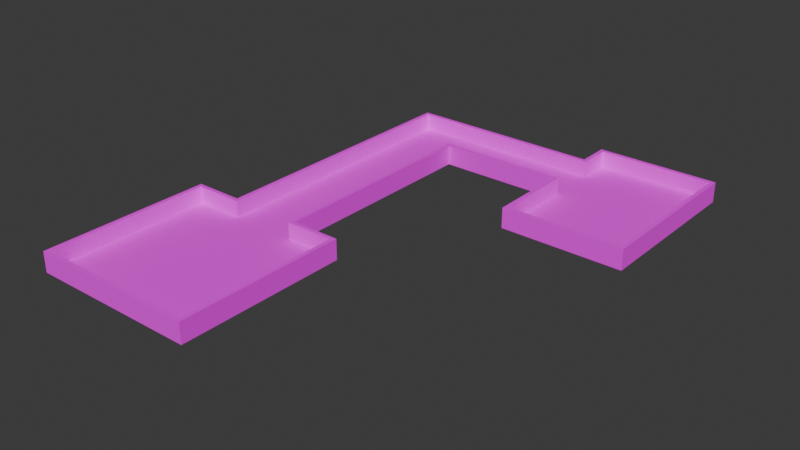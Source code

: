 # Source: mle-basic3-2.blend  (saved by Blender 4.0.36; exported with 4.5.12 LTS)
import bpy
from mathutils import Matrix  # noqa: F401  (used for matrix-valued properties, if any)

bpy.ops.wm.read_factory_settings(use_empty=True)
scene = bpy.context.scene
scene.name = 'Scene'

# ---- collections
col_collection = bpy.data.collections.new('Collection'); scene.collection.children.link(col_collection)

# ---- images (referenced by path relative to the original .blend; pixels are not part of the script)
import os
ASSET_DIR = os.environ.get("B2B_ASSET_DIR", "")  # directory of the original .blend (textures are referenced by path, not embedded)
HERE = os.path.dirname(os.path.abspath(__file__))  # packed textures are extracted next to this script under _unpacked/

def load_image(name, relpath, width, height, colorspace="sRGB"):
    """Load a texture the original file referenced (path relative to the .blend, or extracted next to this script)."""
    p = next((c for c in (os.path.join(HERE, relpath), os.path.join(ASSET_DIR, relpath)) if relpath and os.path.exists(c)), "")
    if p:
        img = bpy.data.images.load(p, check_existing=True)
        img.name = name
    else:  # same state as the original file: an image datablock whose file is absent (Cycles renders it pink)
        img = bpy.data.images.new(name, width, height)
        img.source = "FILE"
        img.filepath = "//" + (relpath or name)
    img.colorspace_settings.name = colorspace
    return img
img_texture_08_png = load_image('texture_08.png', 'texture_08.png', 1024, 1024, 'sRGB')
img_texture_13_png = load_image('texture_13.png', 'texture_13.png', 1024, 1024, 'sRGB')

# ---- materials (node trees are filled in below, after node groups)
mat_floor = bpy.data.materials.new('Floor')
mat_floor.use_transparent_shadow = False
mat_wall = bpy.data.materials.new('Wall')
mat_wall.use_transparent_shadow = False

# ---- material node trees
mat_floor.use_nodes = True; mat_floor.node_tree.nodes.clear()
_N = mat_floor.node_tree.nodes; _L = mat_floor.node_tree.links
n0 = _N.new('ShaderNodeBsdfPrincipled'); n0.name = 'Principled BSDF'; n0.location = (10, 300)
n0.inputs[2].default_value = 1.0
n0.inputs[3].default_value = 1.45
n1 = _N.new('ShaderNodeOutputMaterial'); n1.name = 'Material Output'; n1.location = (300, 300)
n2 = _N.new('ShaderNodeTexImage'); n2.name = 'Image Texture'; n2.location = (-309, 284)
n2.image = img_texture_08_png
_L.new(n0.outputs[0], n1.inputs[0])
_L.new(n2.outputs[0], n0.inputs[0])
n1.is_active_output = True
mat_wall.use_nodes = True; mat_wall.node_tree.nodes.clear()
_N = mat_wall.node_tree.nodes; _L = mat_wall.node_tree.links
n0 = _N.new('ShaderNodeBsdfPrincipled'); n0.name = 'Principled BSDF'; n0.location = (10, 300)
n0.inputs[2].default_value = 1.0
n0.inputs[3].default_value = 1.45
n1 = _N.new('ShaderNodeOutputMaterial'); n1.name = 'Material Output'; n1.location = (300, 300)
n2 = _N.new('ShaderNodeTexImage'); n2.name = 'Image Texture'; n2.location = (-313, 299)
n2.image = img_texture_13_png
_L.new(n0.outputs[0], n1.inputs[0])
_L.new(n2.outputs[0], n0.inputs[0])
n1.is_active_output = True

# ---- world
world_world = bpy.data.worlds.new('World'); scene.world = world_world
world_world.color = (0.05088, 0.05088, 0.05088)
world_world.use_sun_shadow = False
world_world.sun_shadow_jitter_overblur = 0.0

# ---- meshes
me_floor_plan = bpy.data.meshes.new('floor-plan')
me_floor_plan.from_pydata([(-5.0, 5.0, 0.0), (-5.0, -5.0, 0.0), (-5.0, 5.0, 1.0), (-5.0, -5.0, 1.0), (5.0, 5.0, 1.0), (5.0, 5.0, 0.0), (5.0, -5.0, 0.0), (5.0, -5.0, 1.0), (-2.0, 5.0, 1.0), (-2.0, 5.0, 0.0), (2.0, 5.0, 1.0), (2.0, 5.0, 0.0), (-2.0, 22.0, 1.0), (-2.0, 22.0, 0.0), (2.0, 19.0, 1.0), (2.0, 19.0, 0.0), (10.0, 22.0, 1.0), (10.0, 22.0, 0.0), (10.0, 19.0, 1.0), (10.0, 19.0, 0.0), (10.0, 24.0, 1.0), (10.0, 24.0, 0.0), (10.0, 14.0, 1.0), (10.0, 14.0, 0.0), (17.0, 24.0, 1.0), (17.0, 24.0, 0.0), (17.0, 14.0, 1.0), (17.0, 14.0, 0.0)], [], [(1, 3, 7, 6), (2, 3, 1, 0), (6, 7, 4, 5), (8, 9, 13, 12), (2, 0, 9, 8), (5, 4, 10, 11), (15, 14, 18, 19), (11, 10, 14, 15), (12, 13, 17, 16), (16, 17, 21, 20), (19, 18, 22, 23), (20, 21, 25, 24), (24, 25, 27, 26), (23, 22, 26, 27), (6, 5, 11, 15, 19, 23, 27, 25, 21, 17, 13, 9, 0, 1)])
me_floor_plan.polygons.foreach_set('material_index', [1, 1, 1, 1, 1, 1, 1, 1, 1, 1, 1, 1, 1, 1, 0])
_uv = me_floor_plan.uv_layers.new(name='UVMap')
_uv.uv.foreach_set('vector', [0.0, 0.0, 1.0, 0.0, 1.0, 1.0, 0.0, 1.0, 0.0, 0.0, 1.0, 0.0, 1.0, 1.0, 0.0, 1.0, 0.0, 0.0, 1.0, 0.0, 1.0, 1.0, 0.0, 1.0, 0.0, 0.0, 1.0, 0.0, 1.0, 1.0, 0.0, 1.0, 0.0, 0.0, 1.0, 0.0, 1.0, 1.0, 0.0, 1.0, 0.0, 0.0, 1.0, 0.0, 1.0, 1.0, 0.0, 1.0, 0.0, 0.0, 1.0, 0.0, 1.0, 1.0, 0.0, 1.0, 0.0, 0.0, 1.0, 0.0, 1.0, 1.0, 0.0, 1.0, 0.0, 0.0, 1.0, 0.0, 1.0, 1.0, 0.0, 1.0, 0.0, 0.0, 1.0, 0.0, 1.0, 1.0, 0.0, 1.0, 0.0, 0.0, 1.0, 0.0, 1.0, 1.0, 0.0, 1.0, 0.0, 0.0, 1.0, 0.0, 1.0, 1.0, 0.0, 1.0, 0.0, 0.0, 1.0, 0.0, 1.0, 1.0, 0.0, 1.0, 0.0, 0.0, 1.0, 0.0, 1.0, 1.0, 0.0, 1.0, 5.0, 4.981e-07, 5.0, 5.0, 3.5, 5.0, 3.5, 12.0, 7.5, 12.0, 7.5, 9.5, 11.0, 9.5, 11.0, 14.5, 7.5, 14.5, 7.5, 13.5, 1.5, 13.5, 1.5, 5.0, -4.186e-08, 5.0, 0.0, 0.0])
me_floor_plan.materials.append(mat_floor)
me_floor_plan.materials.append(mat_wall)
me_floor_plan.update()

# ---- objects
ob_floor_plan = bpy.data.objects.new('floor-plan', me_floor_plan)
ob_enemy_spawn = bpy.data.objects.new('enemy-spawn', None)
ob_player_spawn_000 = bpy.data.objects.new('player-spawn.000', None)

# ---- transforms, parenting, visibility, modifiers, constraints
ob_floor_plan.location = (0.0, 0.0, 0.0)
_m = ob_floor_plan.modifiers.new('Solidify', 'SOLIDIFY')
_m.solidify_mode = 'NON_MANIFOLD'
_m.thickness = 0.25
_m.nonmanifold_boundary_mode = 'FLAT'
_m.nonmanifold_merge_threshold = 0.0
ob_enemy_spawn.parent = ob_floor_plan
ob_enemy_spawn.location = (0.0, 0.0, 0.0)
ob_player_spawn_000.parent = ob_floor_plan
ob_player_spawn_000.location = (15.0, 17.0, 0.0)

# ---- collection membership
col_collection.objects.link(ob_floor_plan)
col_collection.objects.link(ob_enemy_spawn)
col_collection.objects.link(ob_player_spawn_000)

# ---- scene / render settings (as saved in the file)
scene.frame_start = 1; scene.frame_end = 250; scene.frame_set(0)
scene.render.engine = 'BLENDER_EEVEE_NEXT'
scene.cycles.sampling_pattern = 'TABULATED_SOBOL'
bpy.context.view_layer.update()

# ---- added for rendering (the .blend has no active camera and no usable light): camera, sun
cam_auto = bpy.data.cameras.new('AutoCamera')
cam_auto.lens = 50.0
cam_auto.sensor_width = 36.0
cam_auto.clip_end = 1000.0
ob_auto_camera = bpy.data.objects.new('AutoCamera', cam_auto)
scene.collection.objects.link(ob_auto_camera)
ob_auto_camera.location = (40.3464, -31.7157, 27.8521)
ob_auto_camera.rotation_euler = (1.09748, -7.21219e-08, 0.694738)
scene.camera = ob_auto_camera
light_auto_sun = bpy.data.lights.new('AutoSun', 'SUN')
light_auto_sun.energy = 3.0
light_auto_sun.angle = 0.0523599
ob_auto_sun = bpy.data.objects.new('AutoSun', light_auto_sun)
scene.collection.objects.link(ob_auto_sun)
ob_auto_sun.rotation_euler = (0.872665, 0.174533, 0.523599)
bpy.context.view_layer.update()
